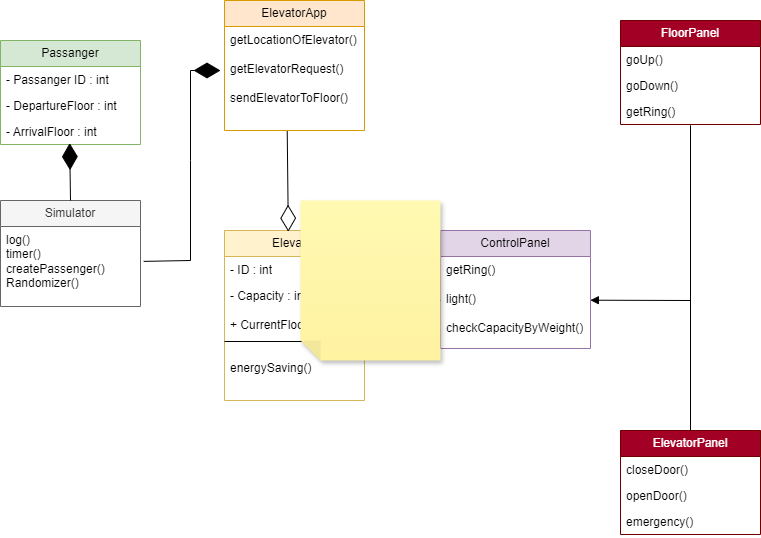

The diagram above was exported from draw.io. Its source (the exported page's mxGraphModel, read from the mxfile embedded in the PNG):
<mxGraphModel dx="1105" dy="654" grid="1" gridSize="10" guides="1" tooltips="1" connect="1" arrows="1" fold="1" page="1" pageScale="1" pageWidth="827" pageHeight="1169" background="#FFFFFF" math="0" shadow="0">
  <root>
    <mxCell id="WIyWlLk6GJQsqaUBKTNV-0" />
    <mxCell id="WIyWlLk6GJQsqaUBKTNV-1" parent="WIyWlLk6GJQsqaUBKTNV-0" />
    <mxCell id="Poi9nXNpD6v2LrGxiv5F-0" value="Passanger" style="swimlane;fontStyle=0;childLayout=stackLayout;horizontal=1;startSize=26;fillColor=#d5e8d4;horizontalStack=0;resizeParent=1;resizeParentMax=0;resizeLast=0;collapsible=1;marginBottom=0;whiteSpace=wrap;html=1;strokeColor=#82b366;" vertex="1" parent="WIyWlLk6GJQsqaUBKTNV-1">
      <mxGeometry x="50" y="60" width="140" height="104" as="geometry" />
    </mxCell>
    <mxCell id="Poi9nXNpD6v2LrGxiv5F-1" value="- Passanger ID : int" style="text;strokeColor=none;fillColor=none;align=left;verticalAlign=top;spacingLeft=4;spacingRight=4;overflow=hidden;rotatable=0;points=[[0,0.5],[1,0.5]];portConstraint=eastwest;whiteSpace=wrap;html=1;" vertex="1" parent="Poi9nXNpD6v2LrGxiv5F-0">
      <mxGeometry y="26" width="140" height="26" as="geometry" />
    </mxCell>
    <mxCell id="Poi9nXNpD6v2LrGxiv5F-2" value="- DepartureFloor : int" style="text;strokeColor=none;fillColor=none;align=left;verticalAlign=top;spacingLeft=4;spacingRight=4;overflow=hidden;rotatable=0;points=[[0,0.5],[1,0.5]];portConstraint=eastwest;whiteSpace=wrap;html=1;" vertex="1" parent="Poi9nXNpD6v2LrGxiv5F-0">
      <mxGeometry y="52" width="140" height="26" as="geometry" />
    </mxCell>
    <mxCell id="Poi9nXNpD6v2LrGxiv5F-3" value="- ArrivalFloor : int" style="text;strokeColor=none;fillColor=none;align=left;verticalAlign=top;spacingLeft=4;spacingRight=4;overflow=hidden;rotatable=0;points=[[0,0.5],[1,0.5]];portConstraint=eastwest;whiteSpace=wrap;html=1;" vertex="1" parent="Poi9nXNpD6v2LrGxiv5F-0">
      <mxGeometry y="78" width="140" height="26" as="geometry" />
    </mxCell>
    <mxCell id="Poi9nXNpD6v2LrGxiv5F-4" value="Simulator" style="swimlane;fontStyle=0;childLayout=stackLayout;horizontal=1;startSize=26;fillColor=#f5f5f5;horizontalStack=0;resizeParent=1;resizeParentMax=0;resizeLast=0;collapsible=1;marginBottom=0;whiteSpace=wrap;html=1;fontColor=#333333;strokeColor=#666666;" vertex="1" parent="WIyWlLk6GJQsqaUBKTNV-1">
      <mxGeometry x="50" y="220" width="140" height="106" as="geometry" />
    </mxCell>
    <mxCell id="Poi9nXNpD6v2LrGxiv5F-6" value="log()&lt;div&gt;timer()&lt;/div&gt;&lt;div&gt;createPassenger()&lt;/div&gt;&lt;div&gt;Randomizer()&lt;/div&gt;" style="text;strokeColor=none;fillColor=none;align=left;verticalAlign=top;spacingLeft=4;spacingRight=4;overflow=hidden;rotatable=0;points=[[0,0.5],[1,0.5]];portConstraint=eastwest;whiteSpace=wrap;html=1;" vertex="1" parent="Poi9nXNpD6v2LrGxiv5F-4">
      <mxGeometry y="26" width="140" height="80" as="geometry" />
    </mxCell>
    <mxCell id="Poi9nXNpD6v2LrGxiv5F-8" value="" style="endArrow=diamondThin;endFill=1;endSize=24;html=1;rounded=0;exitX=0.5;exitY=0;exitDx=0;exitDy=0;entryX=0.494;entryY=0.949;entryDx=0;entryDy=0;entryPerimeter=0;" edge="1" parent="WIyWlLk6GJQsqaUBKTNV-1" source="Poi9nXNpD6v2LrGxiv5F-4" target="Poi9nXNpD6v2LrGxiv5F-3">
      <mxGeometry width="160" relative="1" as="geometry">
        <mxPoint x="40" y="360" as="sourcePoint" />
        <mxPoint x="200" y="360" as="targetPoint" />
      </mxGeometry>
    </mxCell>
    <mxCell id="Poi9nXNpD6v2LrGxiv5F-9" value="ElevatorApp" style="swimlane;fontStyle=0;childLayout=stackLayout;horizontal=1;startSize=26;fillColor=#ffe6cc;horizontalStack=0;resizeParent=1;resizeParentMax=0;resizeLast=0;collapsible=1;marginBottom=0;whiteSpace=wrap;html=1;strokeColor=#d79b00;" vertex="1" parent="WIyWlLk6GJQsqaUBKTNV-1">
      <mxGeometry x="274" y="20" width="140" height="130" as="geometry" />
    </mxCell>
    <mxCell id="Poi9nXNpD6v2LrGxiv5F-11" value="getLocationOfElevator()&lt;div&gt;&lt;br&gt;&lt;/div&gt;&lt;div&gt;getElevatorRequest()&lt;/div&gt;&lt;div&gt;&lt;br&gt;&lt;/div&gt;&lt;div&gt;sendElevatorToFloor()&lt;br&gt;&lt;div&gt;&lt;br&gt;&lt;/div&gt;&lt;/div&gt;" style="text;strokeColor=none;fillColor=none;align=left;verticalAlign=top;spacingLeft=4;spacingRight=4;overflow=hidden;rotatable=0;points=[[0,0.5],[1,0.5]];portConstraint=eastwest;whiteSpace=wrap;html=1;" vertex="1" parent="Poi9nXNpD6v2LrGxiv5F-9">
      <mxGeometry y="26" width="140" height="104" as="geometry" />
    </mxCell>
    <mxCell id="Poi9nXNpD6v2LrGxiv5F-13" value="" style="endArrow=diamondThin;endFill=1;endSize=24;html=1;rounded=0;exitX=1.023;exitY=0.436;exitDx=0;exitDy=0;exitPerimeter=0;" edge="1" parent="WIyWlLk6GJQsqaUBKTNV-1" source="Poi9nXNpD6v2LrGxiv5F-6">
      <mxGeometry width="160" relative="1" as="geometry">
        <mxPoint x="130" y="230" as="sourcePoint" />
        <mxPoint x="270" y="90" as="targetPoint" />
        <Array as="points">
          <mxPoint x="240" y="280" />
          <mxPoint x="240" y="180" />
          <mxPoint x="240" y="90" />
        </Array>
      </mxGeometry>
    </mxCell>
    <mxCell id="Poi9nXNpD6v2LrGxiv5F-14" value="Elevator" style="swimlane;fontStyle=0;childLayout=stackLayout;horizontal=1;startSize=26;fillColor=#fff2cc;horizontalStack=0;resizeParent=1;resizeParentMax=0;resizeLast=0;collapsible=1;marginBottom=0;whiteSpace=wrap;html=1;strokeColor=#d6b656;" vertex="1" parent="WIyWlLk6GJQsqaUBKTNV-1">
      <mxGeometry x="274" y="250" width="140" height="170" as="geometry" />
    </mxCell>
    <mxCell id="Poi9nXNpD6v2LrGxiv5F-15" value="- ID : int&lt;div&gt;&lt;br&gt;&lt;/div&gt;&lt;div&gt;&lt;br&gt;&lt;/div&gt;" style="text;strokeColor=none;fillColor=none;align=left;verticalAlign=top;spacingLeft=4;spacingRight=4;overflow=hidden;rotatable=0;points=[[0,0.5],[1,0.5]];portConstraint=eastwest;whiteSpace=wrap;html=1;" vertex="1" parent="Poi9nXNpD6v2LrGxiv5F-14">
      <mxGeometry y="26" width="140" height="26" as="geometry" />
    </mxCell>
    <mxCell id="Poi9nXNpD6v2LrGxiv5F-16" value="- Capacity : int = 6&lt;div&gt;&lt;br&gt;&lt;/div&gt;&lt;div&gt;+ CurrentFloor : int&lt;/div&gt;&lt;div&gt;&lt;br&gt;&lt;/div&gt;&lt;div&gt;&lt;br&gt;&lt;/div&gt;&lt;div&gt;energySaving()&lt;/div&gt;&lt;div&gt;&lt;br&gt;&lt;/div&gt;&lt;div&gt;&lt;br&gt;&lt;/div&gt;" style="text;strokeColor=none;fillColor=none;align=left;verticalAlign=top;spacingLeft=4;spacingRight=4;overflow=hidden;rotatable=0;points=[[0,0.5],[1,0.5]];portConstraint=eastwest;whiteSpace=wrap;html=1;" vertex="1" parent="Poi9nXNpD6v2LrGxiv5F-14">
      <mxGeometry y="52" width="140" height="118" as="geometry" />
    </mxCell>
    <mxCell id="Poi9nXNpD6v2LrGxiv5F-20" value="" style="endArrow=none;html=1;rounded=0;exitX=0;exitY=0.5;exitDx=0;exitDy=0;entryX=1;entryY=0.5;entryDx=0;entryDy=0;" edge="1" parent="Poi9nXNpD6v2LrGxiv5F-14" source="Poi9nXNpD6v2LrGxiv5F-16" target="Poi9nXNpD6v2LrGxiv5F-16">
      <mxGeometry width="50" height="50" relative="1" as="geometry">
        <mxPoint x="20" y="-30" as="sourcePoint" />
        <mxPoint x="70" y="-80" as="targetPoint" />
      </mxGeometry>
    </mxCell>
    <mxCell id="Poi9nXNpD6v2LrGxiv5F-21" value="" style="endArrow=diamondThin;endFill=0;endSize=24;html=1;rounded=0;exitX=0.448;exitY=1.005;exitDx=0;exitDy=0;exitPerimeter=0;entryX=0.456;entryY=0.007;entryDx=0;entryDy=0;entryPerimeter=0;" edge="1" parent="WIyWlLk6GJQsqaUBKTNV-1" source="Poi9nXNpD6v2LrGxiv5F-11" target="Poi9nXNpD6v2LrGxiv5F-14">
      <mxGeometry width="160" relative="1" as="geometry">
        <mxPoint x="460" y="360" as="sourcePoint" />
        <mxPoint x="620" y="360" as="targetPoint" />
      </mxGeometry>
    </mxCell>
    <mxCell id="Poi9nXNpD6v2LrGxiv5F-22" value="ControlPanel" style="swimlane;fontStyle=0;childLayout=stackLayout;horizontal=1;startSize=26;fillColor=#e1d5e7;horizontalStack=0;resizeParent=1;resizeParentMax=0;resizeLast=0;collapsible=1;marginBottom=0;whiteSpace=wrap;html=1;strokeColor=#9673a6;" vertex="1" parent="WIyWlLk6GJQsqaUBKTNV-1">
      <mxGeometry x="490" y="250" width="150" height="118" as="geometry" />
    </mxCell>
    <mxCell id="Poi9nXNpD6v2LrGxiv5F-25" value="getRing()&lt;div&gt;&lt;br&gt;&lt;/div&gt;&lt;div&gt;light()&lt;/div&gt;&lt;div&gt;&lt;br&gt;&lt;/div&gt;&lt;div&gt;checkCapacityByWeight()&lt;/div&gt;" style="text;strokeColor=none;fillColor=none;align=left;verticalAlign=top;spacingLeft=4;spacingRight=4;overflow=hidden;rotatable=0;points=[[0,0.5],[1,0.5]];portConstraint=eastwest;whiteSpace=wrap;html=1;" vertex="1" parent="Poi9nXNpD6v2LrGxiv5F-22">
      <mxGeometry y="26" width="150" height="92" as="geometry" />
    </mxCell>
    <mxCell id="Poi9nXNpD6v2LrGxiv5F-30" value="" style="endArrow=diamondThin;endFill=1;endSize=24;html=1;rounded=0;exitX=1.002;exitY=0.152;exitDx=0;exitDy=0;exitPerimeter=0;entryX=0.005;entryY=0.477;entryDx=0;entryDy=0;entryPerimeter=0;" edge="1" parent="WIyWlLk6GJQsqaUBKTNV-1" source="Poi9nXNpD6v2LrGxiv5F-16" target="Poi9nXNpD6v2LrGxiv5F-25">
      <mxGeometry width="160" relative="1" as="geometry">
        <mxPoint x="260" y="250" as="sourcePoint" />
        <mxPoint x="420" y="250" as="targetPoint" />
      </mxGeometry>
    </mxCell>
    <mxCell id="Poi9nXNpD6v2LrGxiv5F-38" value="FloorPanel" style="swimlane;fontStyle=0;childLayout=stackLayout;horizontal=1;startSize=26;fillColor=#a20025;horizontalStack=0;resizeParent=1;resizeParentMax=0;resizeLast=0;collapsible=1;marginBottom=0;whiteSpace=wrap;html=1;fontColor=#ffffff;strokeColor=#6F0000;" vertex="1" parent="WIyWlLk6GJQsqaUBKTNV-1">
      <mxGeometry x="670" y="40" width="140" height="104" as="geometry" />
    </mxCell>
    <mxCell id="Poi9nXNpD6v2LrGxiv5F-39" value="goUp()" style="text;strokeColor=none;fillColor=none;align=left;verticalAlign=top;spacingLeft=4;spacingRight=4;overflow=hidden;rotatable=0;points=[[0,0.5],[1,0.5]];portConstraint=eastwest;whiteSpace=wrap;html=1;" vertex="1" parent="Poi9nXNpD6v2LrGxiv5F-38">
      <mxGeometry y="26" width="140" height="26" as="geometry" />
    </mxCell>
    <mxCell id="Poi9nXNpD6v2LrGxiv5F-40" value="goDown()" style="text;strokeColor=none;fillColor=none;align=left;verticalAlign=top;spacingLeft=4;spacingRight=4;overflow=hidden;rotatable=0;points=[[0,0.5],[1,0.5]];portConstraint=eastwest;whiteSpace=wrap;html=1;" vertex="1" parent="Poi9nXNpD6v2LrGxiv5F-38">
      <mxGeometry y="52" width="140" height="26" as="geometry" />
    </mxCell>
    <mxCell id="Poi9nXNpD6v2LrGxiv5F-41" value="getRing()" style="text;strokeColor=none;fillColor=none;align=left;verticalAlign=top;spacingLeft=4;spacingRight=4;overflow=hidden;rotatable=0;points=[[0,0.5],[1,0.5]];portConstraint=eastwest;whiteSpace=wrap;html=1;" vertex="1" parent="Poi9nXNpD6v2LrGxiv5F-38">
      <mxGeometry y="78" width="140" height="26" as="geometry" />
    </mxCell>
    <mxCell id="Poi9nXNpD6v2LrGxiv5F-42" value="ElevatorPanel" style="swimlane;fontStyle=0;childLayout=stackLayout;horizontal=1;startSize=26;fillColor=#a20025;horizontalStack=0;resizeParent=1;resizeParentMax=0;resizeLast=0;collapsible=1;marginBottom=0;whiteSpace=wrap;html=1;fontColor=#ffffff;strokeColor=#6F0000;" vertex="1" parent="WIyWlLk6GJQsqaUBKTNV-1">
      <mxGeometry x="670" y="450" width="140" height="104" as="geometry" />
    </mxCell>
    <mxCell id="Poi9nXNpD6v2LrGxiv5F-43" value="closeDoor()" style="text;strokeColor=none;fillColor=none;align=left;verticalAlign=top;spacingLeft=4;spacingRight=4;overflow=hidden;rotatable=0;points=[[0,0.5],[1,0.5]];portConstraint=eastwest;whiteSpace=wrap;html=1;" vertex="1" parent="Poi9nXNpD6v2LrGxiv5F-42">
      <mxGeometry y="26" width="140" height="26" as="geometry" />
    </mxCell>
    <mxCell id="Poi9nXNpD6v2LrGxiv5F-44" value="openDoor()" style="text;strokeColor=none;fillColor=none;align=left;verticalAlign=top;spacingLeft=4;spacingRight=4;overflow=hidden;rotatable=0;points=[[0,0.5],[1,0.5]];portConstraint=eastwest;whiteSpace=wrap;html=1;" vertex="1" parent="Poi9nXNpD6v2LrGxiv5F-42">
      <mxGeometry y="52" width="140" height="26" as="geometry" />
    </mxCell>
    <mxCell id="Poi9nXNpD6v2LrGxiv5F-45" value="emergency()" style="text;strokeColor=none;fillColor=none;align=left;verticalAlign=top;spacingLeft=4;spacingRight=4;overflow=hidden;rotatable=0;points=[[0,0.5],[1,0.5]];portConstraint=eastwest;whiteSpace=wrap;html=1;" vertex="1" parent="Poi9nXNpD6v2LrGxiv5F-42">
      <mxGeometry y="78" width="140" height="26" as="geometry" />
    </mxCell>
    <mxCell id="Poi9nXNpD6v2LrGxiv5F-46" value="" style="html=1;verticalAlign=bottom;endArrow=block;curved=0;rounded=0;entryX=0.999;entryY=0.475;entryDx=0;entryDy=0;entryPerimeter=0;" edge="1" parent="WIyWlLk6GJQsqaUBKTNV-1" target="Poi9nXNpD6v2LrGxiv5F-25">
      <mxGeometry width="80" relative="1" as="geometry">
        <mxPoint x="740" y="320" as="sourcePoint" />
        <mxPoint x="750" y="320" as="targetPoint" />
      </mxGeometry>
    </mxCell>
    <mxCell id="Poi9nXNpD6v2LrGxiv5F-47" value="" style="endArrow=none;html=1;rounded=0;exitX=0.5;exitY=0;exitDx=0;exitDy=0;entryX=0.5;entryY=1.03;entryDx=0;entryDy=0;entryPerimeter=0;" edge="1" parent="WIyWlLk6GJQsqaUBKTNV-1" source="Poi9nXNpD6v2LrGxiv5F-42" target="Poi9nXNpD6v2LrGxiv5F-41">
      <mxGeometry width="50" height="50" relative="1" as="geometry">
        <mxPoint x="680" y="340" as="sourcePoint" />
        <mxPoint x="740" y="200" as="targetPoint" />
      </mxGeometry>
    </mxCell>
    <mxCell id="Poi9nXNpD6v2LrGxiv5F-48" value="" style="shape=note;whiteSpace=wrap;html=1;backgroundOutline=1;fontColor=#000000;darkOpacity=0.05;fillColor=#FFF9B2;strokeColor=none;fillStyle=solid;direction=west;gradientDirection=north;gradientColor=#FFF2A1;shadow=1;size=20;pointerEvents=1;" vertex="1" parent="WIyWlLk6GJQsqaUBKTNV-1">
      <mxGeometry x="350" y="220" width="140" height="160" as="geometry" />
    </mxCell>
  </root>
</mxGraphModel>